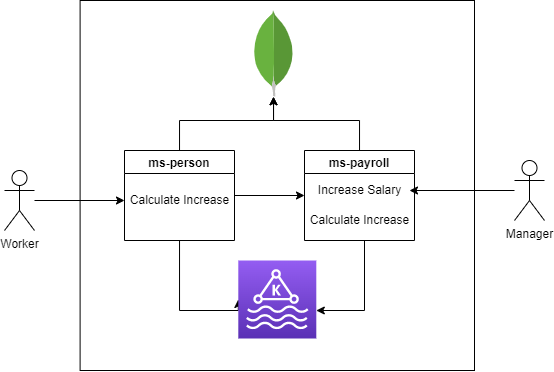

The diagram above was exported from draw.io. Its source (the exported page's mxGraphModel, read from the mxfile embedded in the PNG):
<mxGraphModel dx="896" dy="542" grid="1" gridSize="10" guides="1" tooltips="1" connect="1" arrows="1" fold="1" page="1" pageScale="1" pageWidth="827" pageHeight="1169" math="0" shadow="0">
  <root>
    <mxCell id="0" />
    <mxCell id="1" parent="0" />
    <mxCell id="2" value="" style="rounded=0;whiteSpace=wrap;html=1;" vertex="1" parent="1">
      <mxGeometry x="195.6" y="50" width="394.4" height="370" as="geometry" />
    </mxCell>
    <mxCell id="3" style="edgeStyle=orthogonalEdgeStyle;rounded=0;orthogonalLoop=1;jettySize=auto;html=1;" edge="1" source="5" target="13" parent="1">
      <mxGeometry relative="1" as="geometry">
        <Array as="points">
          <mxPoint x="480" y="360" />
        </Array>
      </mxGeometry>
    </mxCell>
    <mxCell id="4" style="edgeStyle=orthogonalEdgeStyle;rounded=0;orthogonalLoop=1;jettySize=auto;html=1;" edge="1" source="5" target="14" parent="1">
      <mxGeometry relative="1" as="geometry">
        <Array as="points">
          <mxPoint x="475" y="170" />
          <mxPoint x="389" y="170" />
        </Array>
      </mxGeometry>
    </mxCell>
    <mxCell id="5" value="ms-payroll" style="swimlane;" vertex="1" parent="1">
      <mxGeometry x="420" y="200" width="110" height="90" as="geometry" />
    </mxCell>
    <mxCell id="6" value="Increase Salary" style="text;html=1;align=center;verticalAlign=middle;resizable=0;points=[];autosize=1;strokeColor=none;fillColor=none;" vertex="1" parent="5">
      <mxGeometry x="5" y="30" width="100" height="20" as="geometry" />
    </mxCell>
    <mxCell id="7" value="Calculate Increase" style="text;html=1;align=center;verticalAlign=middle;resizable=0;points=[];autosize=1;strokeColor=none;fillColor=none;" vertex="1" parent="5">
      <mxGeometry y="60" width="110" height="20" as="geometry" />
    </mxCell>
    <mxCell id="8" style="edgeStyle=orthogonalEdgeStyle;rounded=0;orthogonalLoop=1;jettySize=auto;html=1;entryX=0;entryY=0.5;entryDx=0;entryDy=0;" edge="1" source="11" target="5" parent="1">
      <mxGeometry relative="1" as="geometry" />
    </mxCell>
    <mxCell id="9" style="edgeStyle=orthogonalEdgeStyle;rounded=0;orthogonalLoop=1;jettySize=auto;html=1;entryX=0;entryY=0.5;entryDx=0;entryDy=0;entryPerimeter=0;" edge="1" source="11" target="13" parent="1">
      <mxGeometry relative="1" as="geometry">
        <Array as="points">
          <mxPoint x="295" y="360" />
          <mxPoint x="354" y="360" />
        </Array>
      </mxGeometry>
    </mxCell>
    <mxCell id="10" style="edgeStyle=orthogonalEdgeStyle;rounded=0;orthogonalLoop=1;jettySize=auto;html=1;" edge="1" source="11" target="14" parent="1">
      <mxGeometry relative="1" as="geometry">
        <Array as="points">
          <mxPoint x="295" y="170" />
          <mxPoint x="389" y="170" />
        </Array>
      </mxGeometry>
    </mxCell>
    <mxCell id="11" value="ms-person" style="swimlane;" vertex="1" parent="1">
      <mxGeometry x="240" y="200" width="110" height="90" as="geometry" />
    </mxCell>
    <mxCell id="12" value="Calculate Increase" style="text;html=1;align=center;verticalAlign=middle;resizable=0;points=[];autosize=1;strokeColor=none;fillColor=none;" vertex="1" parent="11">
      <mxGeometry y="40" width="110" height="20" as="geometry" />
    </mxCell>
    <mxCell id="13" value="" style="sketch=0;points=[[0,0,0],[0.25,0,0],[0.5,0,0],[0.75,0,0],[1,0,0],[0,1,0],[0.25,1,0],[0.5,1,0],[0.75,1,0],[1,1,0],[0,0.25,0],[0,0.5,0],[0,0.75,0],[1,0.25,0],[1,0.5,0],[1,0.75,0]];outlineConnect=0;fontColor=#232F3E;gradientColor=#945DF2;gradientDirection=north;fillColor=#5A30B5;strokeColor=#ffffff;dashed=0;verticalLabelPosition=bottom;verticalAlign=top;align=center;html=1;fontSize=12;fontStyle=0;aspect=fixed;shape=mxgraph.aws4.resourceIcon;resIcon=mxgraph.aws4.managed_streaming_for_kafka;" vertex="1" parent="1">
      <mxGeometry x="353.8" y="310" width="78" height="78" as="geometry" />
    </mxCell>
    <mxCell id="14" value="" style="dashed=0;outlineConnect=0;html=1;align=center;labelPosition=center;verticalLabelPosition=bottom;verticalAlign=top;shape=mxgraph.weblogos.mongodb" vertex="1" parent="1">
      <mxGeometry x="368.4" y="60" width="41.2" height="86.2" as="geometry" />
    </mxCell>
    <mxCell id="15" style="edgeStyle=orthogonalEdgeStyle;rounded=0;orthogonalLoop=1;jettySize=auto;html=1;" edge="1" source="16" target="12" parent="1">
      <mxGeometry relative="1" as="geometry" />
    </mxCell>
    <mxCell id="16" value="Worker" style="shape=umlActor;verticalLabelPosition=bottom;verticalAlign=top;html=1;outlineConnect=0;" vertex="1" parent="1">
      <mxGeometry x="120" y="220" width="30" height="60" as="geometry" />
    </mxCell>
    <mxCell id="17" style="edgeStyle=orthogonalEdgeStyle;rounded=0;orthogonalLoop=1;jettySize=auto;html=1;" edge="1" source="18" target="6" parent="1">
      <mxGeometry relative="1" as="geometry" />
    </mxCell>
    <mxCell id="18" value="Manager" style="shape=umlActor;verticalLabelPosition=bottom;verticalAlign=top;html=1;outlineConnect=0;" vertex="1" parent="1">
      <mxGeometry x="630" y="210" width="30" height="60" as="geometry" />
    </mxCell>
  </root>
</mxGraphModel>